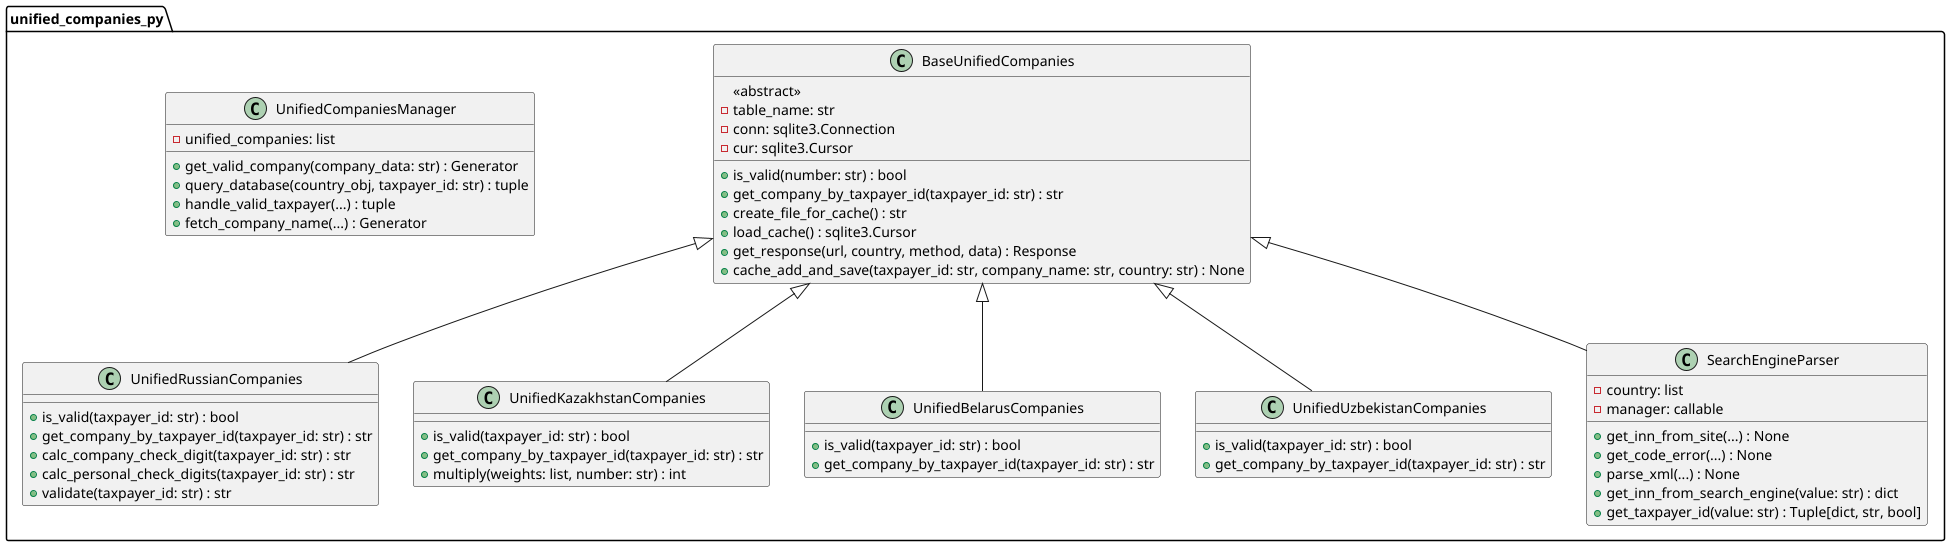

The diagram above was rendered by PlantUML. Its source (embedded in the PNG):
@startuml
package "unified_companies_py" {
    class BaseUnifiedCompanies {
        <<abstract>>
        -table_name: str
        -conn: sqlite3.Connection
        -cur: sqlite3.Cursor
        +is_valid(number: str) : bool
        +get_company_by_taxpayer_id(taxpayer_id: str) : str
        +create_file_for_cache() : str
        +load_cache() : sqlite3.Cursor
        +get_response(url, country, method, data) : Response
        +cache_add_and_save(taxpayer_id: str, company_name: str, country: str) : None
    }
    class UnifiedCompaniesManager {
        -unified_companies: list
        +get_valid_company(company_data: str) : Generator
        +query_database(country_obj, taxpayer_id: str) : tuple
        +handle_valid_taxpayer(...) : tuple
        +fetch_company_name(...) : Generator
    }
    class UnifiedRussianCompanies {
        +is_valid(taxpayer_id: str) : bool
        +get_company_by_taxpayer_id(taxpayer_id: str) : str
        +calc_company_check_digit(taxpayer_id: str) : str
        +calc_personal_check_digits(taxpayer_id: str) : str
        +validate(taxpayer_id: str) : str
    }
    class UnifiedKazakhstanCompanies {
        +is_valid(taxpayer_id: str) : bool
        +get_company_by_taxpayer_id(taxpayer_id: str) : str
        +multiply(weights: list, number: str) : int
    }
    class UnifiedBelarusCompanies {
        +is_valid(taxpayer_id: str) : bool
        +get_company_by_taxpayer_id(taxpayer_id: str) : str
    }
    class UnifiedUzbekistanCompanies {
        +is_valid(taxpayer_id: str) : bool
        +get_company_by_taxpayer_id(taxpayer_id: str) : str
    }
    class SearchEngineParser {
        -country: list
        -manager: callable
        +get_inn_from_site(...) : None
        +get_code_error(...) : None
        +parse_xml(...) : None
        +get_inn_from_search_engine(value: str) : dict
        +get_taxpayer_id(value: str) : Tuple[dict, str, bool]
    }
    BaseUnifiedCompanies <|-- UnifiedRussianCompanies
    BaseUnifiedCompanies <|-- UnifiedKazakhstanCompanies
    BaseUnifiedCompanies <|-- UnifiedBelarusCompanies
    BaseUnifiedCompanies <|-- UnifiedUzbekistanCompanies
    BaseUnifiedCompanies <|-- SearchEngineParser
}
@enduml